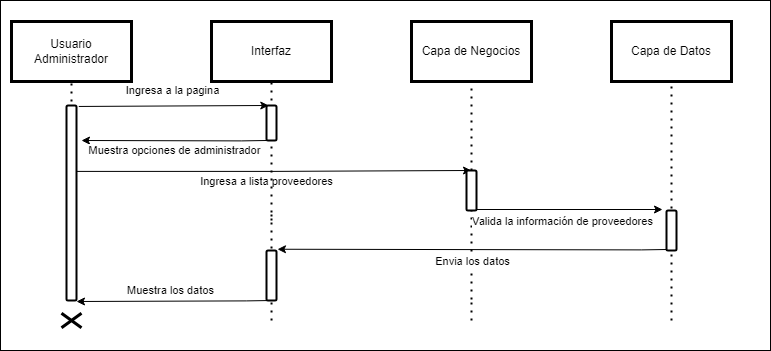

The diagram above was exported from draw.io. Its source (the exported page's mxGraphModel, read from the mxfile embedded in the PNG):
<mxGraphModel dx="1073" dy="621" grid="1" gridSize="10" guides="1" tooltips="1" connect="1" arrows="1" fold="1" page="1" pageScale="1" pageWidth="827" pageHeight="1169" math="0" shadow="0">
  <root>
    <mxCell id="0" />
    <mxCell id="1" parent="0" />
    <mxCell id="MtECXt9VCmBViVZtn6dK-91" value="" style="rounded=0;whiteSpace=wrap;html=1;" parent="1" vertex="1">
      <mxGeometry x="29" y="20" width="770" height="350" as="geometry" />
    </mxCell>
    <mxCell id="MtECXt9VCmBViVZtn6dK-2" value="Usuario Administrador" style="rounded=0;whiteSpace=wrap;html=1;shadow=0;strokeColor=#000000;fillColor=#FFFFFF;glass=0;gradientColor=none;fillStyle=auto;strokeWidth=3;" parent="1" vertex="1">
      <mxGeometry x="40" y="41" width="120" height="60" as="geometry" />
    </mxCell>
    <mxCell id="MtECXt9VCmBViVZtn6dK-3" value="Interfaz" style="rounded=0;whiteSpace=wrap;html=1;shadow=0;strokeColor=#000000;fillColor=#FFFFFF;glass=0;gradientColor=none;fillStyle=auto;strokeWidth=3;" parent="1" vertex="1">
      <mxGeometry x="240" y="41" width="120" height="60" as="geometry" />
    </mxCell>
    <mxCell id="MtECXt9VCmBViVZtn6dK-4" value="Capa de Negocios" style="rounded=0;whiteSpace=wrap;html=1;shadow=0;strokeColor=#000000;fillColor=#FFFFFF;glass=0;gradientColor=none;fillStyle=auto;strokeWidth=3;" parent="1" vertex="1">
      <mxGeometry x="440" y="41" width="120" height="60" as="geometry" />
    </mxCell>
    <mxCell id="MtECXt9VCmBViVZtn6dK-5" value="Capa de Datos" style="rounded=0;whiteSpace=wrap;html=1;shadow=0;strokeColor=#000000;fillColor=#FFFFFF;glass=0;gradientColor=none;fillStyle=auto;strokeWidth=3;" parent="1" vertex="1">
      <mxGeometry x="640" y="41" width="120" height="60" as="geometry" />
    </mxCell>
    <mxCell id="MtECXt9VCmBViVZtn6dK-48" value="" style="endArrow=none;dashed=1;html=1;dashPattern=1 3;strokeWidth=2;rounded=0;entryX=0.5;entryY=1;entryDx=0;entryDy=0;startArrow=none;" parent="1" target="MtECXt9VCmBViVZtn6dK-2" edge="1">
      <mxGeometry width="50" height="50" relative="1" as="geometry">
        <mxPoint x="100" y="145" as="sourcePoint" />
        <mxPoint x="238.33000000000004" y="150" as="targetPoint" />
      </mxGeometry>
    </mxCell>
    <mxCell id="MtECXt9VCmBViVZtn6dK-49" value="" style="endArrow=none;dashed=1;html=1;dashPattern=1 3;strokeWidth=2;rounded=0;entryX=0.5;entryY=1;entryDx=0;entryDy=0;startArrow=none;" parent="1" target="MtECXt9VCmBViVZtn6dK-3" edge="1">
      <mxGeometry width="50" height="50" relative="1" as="geometry">
        <mxPoint x="300" y="144" as="sourcePoint" />
        <mxPoint x="370" y="183" as="targetPoint" />
      </mxGeometry>
    </mxCell>
    <mxCell id="MtECXt9VCmBViVZtn6dK-50" value="" style="endArrow=none;dashed=1;html=1;dashPattern=1 3;strokeWidth=2;rounded=0;entryX=0.5;entryY=1;entryDx=0;entryDy=0;startArrow=none;" parent="1" source="QIjBz4V1SLDhrS3-_QMV-9" target="MtECXt9VCmBViVZtn6dK-4" edge="1">
      <mxGeometry width="50" height="50" relative="1" as="geometry">
        <mxPoint x="500" y="319" as="sourcePoint" />
        <mxPoint x="1257" y="31" as="targetPoint" />
      </mxGeometry>
    </mxCell>
    <mxCell id="MtECXt9VCmBViVZtn6dK-51" value="" style="endArrow=none;dashed=1;html=1;dashPattern=1 3;strokeWidth=2;rounded=0;entryX=0.5;entryY=1;entryDx=0;entryDy=0;startArrow=none;" parent="1" target="MtECXt9VCmBViVZtn6dK-5" edge="1">
      <mxGeometry width="50" height="50" relative="1" as="geometry">
        <mxPoint x="700" y="340" as="sourcePoint" />
        <mxPoint x="1267" y="41" as="targetPoint" />
      </mxGeometry>
    </mxCell>
    <mxCell id="MtECXt9VCmBViVZtn6dK-56" value="" style="endArrow=none;dashed=1;html=1;dashPattern=1 3;strokeWidth=2;rounded=0;startArrow=none;" parent="1" source="QIjBz4V1SLDhrS3-_QMV-2" edge="1">
      <mxGeometry width="50" height="50" relative="1" as="geometry">
        <mxPoint x="300" y="240" as="sourcePoint" />
        <mxPoint x="300" y="140" as="targetPoint" />
      </mxGeometry>
    </mxCell>
    <mxCell id="MtECXt9VCmBViVZtn6dK-62" value="" style="endArrow=none;dashed=1;html=1;dashPattern=1 3;strokeWidth=2;rounded=0;entryX=0.5;entryY=1;entryDx=0;entryDy=0;startArrow=none;exitX=0.352;exitY=0.914;exitDx=0;exitDy=0;exitPerimeter=0;" parent="1" source="MtECXt9VCmBViVZtn6dK-91" edge="1">
      <mxGeometry width="50" height="50" relative="1" as="geometry">
        <mxPoint x="300" y="300" as="sourcePoint" />
        <mxPoint x="300" y="228" as="targetPoint" />
      </mxGeometry>
    </mxCell>
    <mxCell id="MtECXt9VCmBViVZtn6dK-68" value="" style="endArrow=none;dashed=1;html=1;dashPattern=1 3;strokeWidth=2;rounded=0;startArrow=none;" parent="1" source="QIjBz4V1SLDhrS3-_QMV-12" edge="1">
      <mxGeometry width="50" height="50" relative="1" as="geometry">
        <mxPoint x="300" y="400" as="sourcePoint" />
        <mxPoint x="300" y="300" as="targetPoint" />
      </mxGeometry>
    </mxCell>
    <mxCell id="MtECXt9VCmBViVZtn6dK-73" value="" style="endArrow=none;dashed=1;html=1;dashPattern=1 3;strokeWidth=2;rounded=0;startArrow=none;" parent="1" edge="1">
      <mxGeometry width="50" height="50" relative="1" as="geometry">
        <mxPoint x="500" y="340" as="sourcePoint" />
        <mxPoint x="500" y="320" as="targetPoint" />
      </mxGeometry>
    </mxCell>
    <mxCell id="QIjBz4V1SLDhrS3-_QMV-15" style="edgeStyle=orthogonalEdgeStyle;rounded=0;orthogonalLoop=1;jettySize=auto;html=1;exitX=1;exitY=0.338;exitDx=0;exitDy=0;exitPerimeter=0;" parent="1" source="hHdu8it2HnjWHlIK6TGN-1" edge="1">
      <mxGeometry relative="1" as="geometry">
        <mxPoint x="500" y="190" as="targetPoint" />
      </mxGeometry>
    </mxCell>
    <mxCell id="QIjBz4V1SLDhrS3-_QMV-16" value="Ingresa a lista proveedores" style="edgeLabel;html=1;align=center;verticalAlign=middle;resizable=0;points=[];" parent="QIjBz4V1SLDhrS3-_QMV-15" connectable="0" vertex="1">
      <mxGeometry x="0.4234" y="1" relative="1" as="geometry">
        <mxPoint x="-91" y="11" as="offset" />
      </mxGeometry>
    </mxCell>
    <mxCell id="hHdu8it2HnjWHlIK6TGN-1" value="" style="html=1;points=[];perimeter=orthogonalPerimeter;rounded=1;shadow=0;glass=0;fillStyle=auto;strokeColor=#000000;strokeWidth=2;fillColor=#FFFFFF;gradientColor=none;sketch=0;" parent="1" vertex="1">
      <mxGeometry x="95" y="125" width="10" height="195" as="geometry" />
    </mxCell>
    <mxCell id="hHdu8it2HnjWHlIK6TGN-3" value="" style="endArrow=classic;html=1;rounded=0;" parent="1" edge="1">
      <mxGeometry width="50" height="50" relative="1" as="geometry">
        <mxPoint x="300" y="320" as="sourcePoint" />
        <mxPoint x="105" y="321" as="targetPoint" />
        <Array as="points">
          <mxPoint x="274.80000000000007" y="320.4" />
        </Array>
      </mxGeometry>
    </mxCell>
    <mxCell id="QIjBz4V1SLDhrS3-_QMV-22" value="Muestra los datos" style="edgeLabel;html=1;align=center;verticalAlign=middle;resizable=0;points=[];" parent="hHdu8it2HnjWHlIK6TGN-3" connectable="0" vertex="1">
      <mxGeometry x="0.0358" y="-3" relative="1" as="geometry">
        <mxPoint y="-8" as="offset" />
      </mxGeometry>
    </mxCell>
    <mxCell id="MtECXt9VCmBViVZtn6dK-90" value="" style="shape=umlDestroy;whiteSpace=wrap;html=1;strokeWidth=3;rotation=90;" parent="1" vertex="1">
      <mxGeometry x="92.69" y="330" width="14.62" height="20" as="geometry" />
    </mxCell>
    <mxCell id="QIjBz4V1SLDhrS3-_QMV-3" value="" style="endArrow=none;dashed=1;html=1;dashPattern=1 3;strokeWidth=2;rounded=0;startArrow=none;" parent="1" target="QIjBz4V1SLDhrS3-_QMV-2" edge="1">
      <mxGeometry width="50" height="50" relative="1" as="geometry">
        <mxPoint x="300" y="240" as="sourcePoint" />
        <mxPoint x="300" y="140" as="targetPoint" />
      </mxGeometry>
    </mxCell>
    <mxCell id="QIjBz4V1SLDhrS3-_QMV-2" value="" style="html=1;points=[];perimeter=orthogonalPerimeter;rounded=1;shadow=0;glass=0;fillStyle=auto;strokeColor=#000000;strokeWidth=2;fillColor=#FFFFFF;gradientColor=none;sketch=0;" parent="1" vertex="1">
      <mxGeometry x="295" y="125" width="10" height="35" as="geometry" />
    </mxCell>
    <mxCell id="QIjBz4V1SLDhrS3-_QMV-4" value="" style="endArrow=classic;html=1;rounded=0;exitX=1;exitY=1.017;exitDx=0;exitDy=0;exitPerimeter=0;entryX=-0.003;entryY=0.019;entryDx=0;entryDy=0;entryPerimeter=0;" parent="1" edge="1">
      <mxGeometry width="50" height="50" relative="1" as="geometry">
        <mxPoint x="107.30999999999995" y="125.95999999999992" as="sourcePoint" />
        <mxPoint x="297.28" y="125.00000000000011" as="targetPoint" />
      </mxGeometry>
    </mxCell>
    <mxCell id="QIjBz4V1SLDhrS3-_QMV-5" value="Ingresa a la pagina" style="edgeLabel;html=1;align=center;verticalAlign=middle;resizable=0;points=[];" parent="QIjBz4V1SLDhrS3-_QMV-4" connectable="0" vertex="1">
      <mxGeometry x="-0.1822" y="-1" relative="1" as="geometry">
        <mxPoint x="15" y="-17" as="offset" />
      </mxGeometry>
    </mxCell>
    <mxCell id="QIjBz4V1SLDhrS3-_QMV-6" value="" style="endArrow=classic;html=1;rounded=0;" parent="1" edge="1">
      <mxGeometry width="50" height="50" relative="1" as="geometry">
        <mxPoint x="295" y="160" as="sourcePoint" />
        <mxPoint x="110" y="160" as="targetPoint" />
        <Array as="points">
          <mxPoint x="269.80000000000007" y="160.39999999999998" />
        </Array>
      </mxGeometry>
    </mxCell>
    <mxCell id="QIjBz4V1SLDhrS3-_QMV-8" value="Muestra opciones de administrador" style="edgeLabel;html=1;align=center;verticalAlign=middle;resizable=0;points=[];" parent="QIjBz4V1SLDhrS3-_QMV-6" connectable="0" vertex="1">
      <mxGeometry x="-0.0049" y="3" relative="1" as="geometry">
        <mxPoint y="6" as="offset" />
      </mxGeometry>
    </mxCell>
    <mxCell id="QIjBz4V1SLDhrS3-_QMV-10" value="" style="endArrow=none;dashed=1;html=1;dashPattern=1 3;strokeWidth=2;rounded=0;entryX=0.5;entryY=1;entryDx=0;entryDy=0;startArrow=none;" parent="1" target="QIjBz4V1SLDhrS3-_QMV-9" edge="1">
      <mxGeometry width="50" height="50" relative="1" as="geometry">
        <mxPoint x="500" y="319" as="sourcePoint" />
        <mxPoint x="500" y="101" as="targetPoint" />
      </mxGeometry>
    </mxCell>
    <mxCell id="QIjBz4V1SLDhrS3-_QMV-9" value="" style="html=1;points=[];perimeter=orthogonalPerimeter;rounded=1;shadow=0;glass=0;fillStyle=auto;strokeColor=#000000;strokeWidth=2;fillColor=#FFFFFF;gradientColor=none;sketch=0;" parent="1" vertex="1">
      <mxGeometry x="495" y="190" width="10" height="40" as="geometry" />
    </mxCell>
    <mxCell id="QIjBz4V1SLDhrS3-_QMV-11" value="" style="html=1;points=[];perimeter=orthogonalPerimeter;rounded=1;shadow=0;glass=0;fillStyle=auto;strokeColor=#000000;strokeWidth=2;fillColor=#FFFFFF;gradientColor=none;sketch=0;" parent="1" vertex="1">
      <mxGeometry x="695" y="230" width="10" height="40" as="geometry" />
    </mxCell>
    <mxCell id="QIjBz4V1SLDhrS3-_QMV-14" value="" style="endArrow=none;dashed=1;html=1;dashPattern=1 3;strokeWidth=2;rounded=0;entryX=0.5;entryY=1;entryDx=0;entryDy=0;startArrow=none;" parent="1" target="QIjBz4V1SLDhrS3-_QMV-12" edge="1">
      <mxGeometry width="50" height="50" relative="1" as="geometry">
        <mxPoint x="300" y="300" as="sourcePoint" />
        <mxPoint x="300" y="228" as="targetPoint" />
      </mxGeometry>
    </mxCell>
    <mxCell id="QIjBz4V1SLDhrS3-_QMV-12" value="" style="html=1;points=[];perimeter=orthogonalPerimeter;rounded=1;shadow=0;glass=0;fillStyle=auto;strokeColor=#000000;strokeWidth=2;fillColor=#FFFFFF;gradientColor=none;sketch=0;" parent="1" vertex="1">
      <mxGeometry x="295" y="270" width="10" height="50" as="geometry" />
    </mxCell>
    <mxCell id="QIjBz4V1SLDhrS3-_QMV-17" style="edgeStyle=orthogonalEdgeStyle;rounded=0;orthogonalLoop=1;jettySize=auto;html=1;exitX=1.3;exitY=0.925;exitDx=0;exitDy=0;exitPerimeter=0;" parent="1" edge="1">
      <mxGeometry relative="1" as="geometry">
        <mxPoint x="505" y="229" as="sourcePoint" />
        <mxPoint x="691" y="229" as="targetPoint" />
      </mxGeometry>
    </mxCell>
    <mxCell id="QIjBz4V1SLDhrS3-_QMV-18" value="Valida la información de proveedores" style="edgeLabel;html=1;align=center;verticalAlign=middle;resizable=0;points=[];" parent="QIjBz4V1SLDhrS3-_QMV-17" connectable="0" vertex="1">
      <mxGeometry x="0.1398" y="-4" relative="1" as="geometry">
        <mxPoint x="-21" y="7" as="offset" />
      </mxGeometry>
    </mxCell>
    <mxCell id="QIjBz4V1SLDhrS3-_QMV-20" value="" style="endArrow=classic;html=1;rounded=0;entryX=1.1;entryY=-0.025;entryDx=0;entryDy=0;entryPerimeter=0;" parent="1" target="QIjBz4V1SLDhrS3-_QMV-12" edge="1">
      <mxGeometry width="50" height="50" relative="1" as="geometry">
        <mxPoint x="695" y="269" as="sourcePoint" />
        <mxPoint x="500" y="270" as="targetPoint" />
        <Array as="points">
          <mxPoint x="669.8000000000001" y="269.4" />
        </Array>
      </mxGeometry>
    </mxCell>
    <mxCell id="QIjBz4V1SLDhrS3-_QMV-21" value="Envia los datos" style="edgeLabel;html=1;align=center;verticalAlign=middle;resizable=0;points=[];" parent="QIjBz4V1SLDhrS3-_QMV-20" connectable="0" vertex="1">
      <mxGeometry x="-0.311" y="1" relative="1" as="geometry">
        <mxPoint x="-61" y="10" as="offset" />
      </mxGeometry>
    </mxCell>
  </root>
</mxGraphModel>